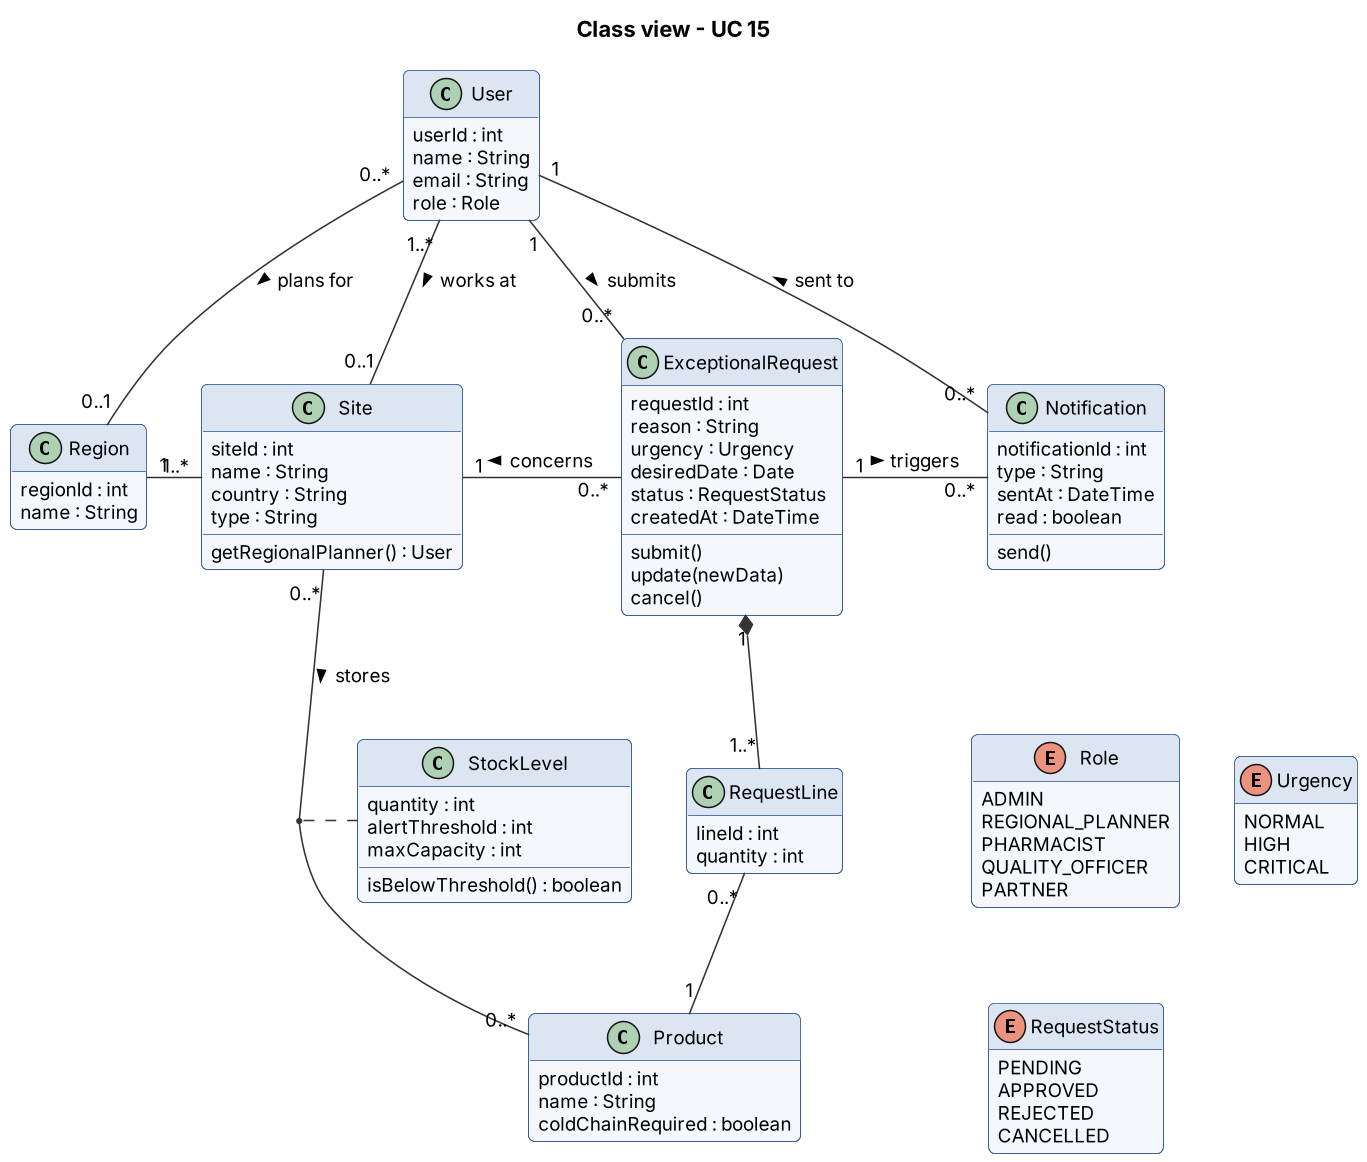

The diagram above was rendered by PlantUML. Its source (embedded in the PNG):
@startuml
!include skin.iuml
skinparam class {
  BackgroundColor #F4F7FB
  BorderColor #2F5597
  HeaderBackgroundColor #DCE6F2
}
hide empty members
title Class view - UC 15

enum Role {
  ADMIN
  REGIONAL_PLANNER
  PHARMACIST
  QUALITY_OFFICER
  PARTNER
}
enum Urgency {
  NORMAL
  HIGH
  CRITICAL
}
enum RequestStatus {
  PENDING
  APPROVED
  REJECTED
  CANCELLED
}

class Region {
  regionId : int
  name : String
}
class Site {
  siteId : int
  name : String
  country : String
  type : String
  getRegionalPlanner() : User
}
class User {
  userId : int
  name : String
  email : String
  role : Role
}
class Product {
  productId : int
  name : String
  coldChainRequired : boolean
}
class StockLevel {
  quantity : int
  alertThreshold : int
  maxCapacity : int
  isBelowThreshold() : boolean
}
class ExceptionalRequest {
  requestId : int
  reason : String
  urgency : Urgency
  desiredDate : Date
  status : RequestStatus
  createdAt : DateTime
  submit()
  update(newData)
  cancel()
}
class RequestLine {
  lineId : int
  quantity : int
}
class Notification {
  notificationId : int
  type : String
  sentAt : DateTime
  read : boolean
  send()
}

User "0..*" -down- "0..1" Region : plans for >
User "1" -down- "0..*" ExceptionalRequest : submits >
Region "1" -right- "1..*" Site
User "1..*" -- "0..1" Site : works at >
Site "1" -right- "0..*" ExceptionalRequest : < concerns
ExceptionalRequest "1" -right- "0..*" Notification : triggers >
Notification "0..*" -up- "1" User : sent to >
ExceptionalRequest "1" *-down- "1..*" RequestLine
RequestLine "0..*" -down- "1" Product
Site "0..*" -down- "0..*" Product : stores >
(Site, Product) .. StockLevel
Notification -[hidden]down- Role
Role -[hidden]right- Urgency
Role -[hidden]down- RequestStatus
@enduml